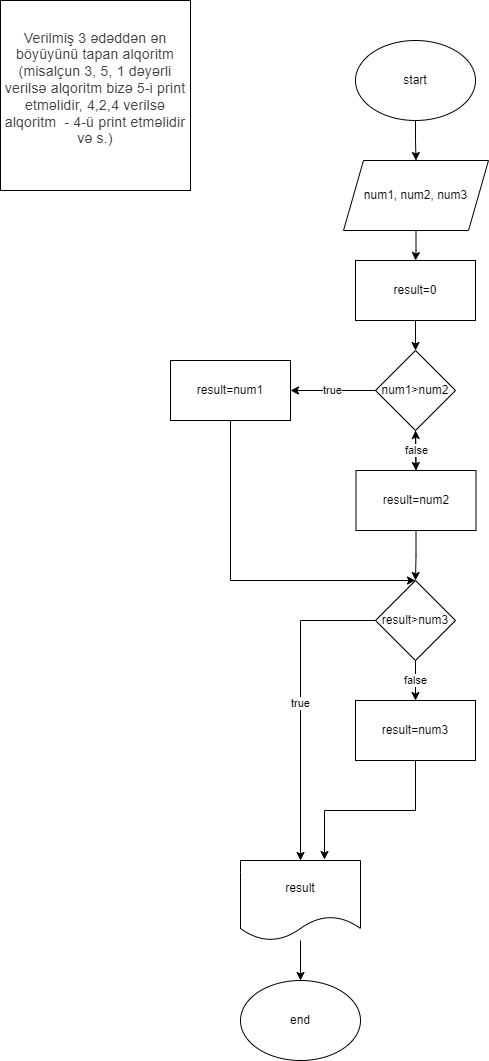

The diagram above was exported from draw.io. Its source (the exported page's mxGraphModel, read from the mxfile embedded in the PNG):
<mxGraphModel dx="876" dy="468" grid="1" gridSize="10" guides="1" tooltips="1" connect="1" arrows="1" fold="1" page="1" pageScale="1" pageWidth="850" pageHeight="1100" math="0" shadow="0">
  <root>
    <mxCell id="0" />
    <mxCell id="1" parent="0" />
    <mxCell id="1jZfgVjVs7spo2iAoXfG-127" value="&#10;&lt;span style=&quot;color: rgb(60, 64, 67); font-family: Roboto, Arial, sans-serif; font-size: 14px; font-style: normal; font-variant-ligatures: normal; font-variant-caps: normal; font-weight: 400; letter-spacing: 0.2px; orphans: 2; text-align: start; text-indent: 0px; text-transform: none; widows: 2; word-spacing: 0px; -webkit-text-stroke-width: 0px; white-space: normal; text-decoration-thickness: initial; text-decoration-style: initial; text-decoration-color: initial; display: inline !important; float: none;&quot;&gt;Verilmiş 3 ədəddən ən böyüyünü tapan alqoritm (misalçun 3, 5, 1 dəyərli verilsə alqoritm bizə 5-i print etməlidir, 4,2,4 verilsə alqoritm&amp;nbsp; - 4-ü print etməlidir və s.)&lt;/span&gt;&#10;&#10;" style="whiteSpace=wrap;html=1;aspect=fixed;" vertex="1" parent="1">
      <mxGeometry x="10" y="10" width="190" height="190" as="geometry" />
    </mxCell>
    <mxCell id="1jZfgVjVs7spo2iAoXfG-130" style="edgeStyle=orthogonalEdgeStyle;rounded=0;orthogonalLoop=1;jettySize=auto;html=1;entryX=0.5;entryY=0;entryDx=0;entryDy=0;" edge="1" parent="1" source="1jZfgVjVs7spo2iAoXfG-128" target="1jZfgVjVs7spo2iAoXfG-129">
      <mxGeometry relative="1" as="geometry" />
    </mxCell>
    <mxCell id="1jZfgVjVs7spo2iAoXfG-128" value="start" style="ellipse;whiteSpace=wrap;html=1;" vertex="1" parent="1">
      <mxGeometry x="365" y="50" width="120" height="80" as="geometry" />
    </mxCell>
    <mxCell id="1jZfgVjVs7spo2iAoXfG-132" style="edgeStyle=orthogonalEdgeStyle;rounded=0;orthogonalLoop=1;jettySize=auto;html=1;entryX=0.5;entryY=0;entryDx=0;entryDy=0;" edge="1" parent="1" source="1jZfgVjVs7spo2iAoXfG-129" target="1jZfgVjVs7spo2iAoXfG-131">
      <mxGeometry relative="1" as="geometry" />
    </mxCell>
    <mxCell id="1jZfgVjVs7spo2iAoXfG-129" value="num1, num2, num3" style="shape=parallelogram;perimeter=parallelogramPerimeter;whiteSpace=wrap;html=1;fixedSize=1;" vertex="1" parent="1">
      <mxGeometry x="353" y="170" width="145" height="70" as="geometry" />
    </mxCell>
    <mxCell id="1jZfgVjVs7spo2iAoXfG-134" style="edgeStyle=orthogonalEdgeStyle;rounded=0;orthogonalLoop=1;jettySize=auto;html=1;entryX=0.5;entryY=0;entryDx=0;entryDy=0;" edge="1" parent="1" source="1jZfgVjVs7spo2iAoXfG-131" target="1jZfgVjVs7spo2iAoXfG-133">
      <mxGeometry relative="1" as="geometry" />
    </mxCell>
    <mxCell id="1jZfgVjVs7spo2iAoXfG-131" value="result=0" style="rounded=0;whiteSpace=wrap;html=1;" vertex="1" parent="1">
      <mxGeometry x="365" y="270" width="120" height="60" as="geometry" />
    </mxCell>
    <mxCell id="1jZfgVjVs7spo2iAoXfG-136" value="true" style="edgeStyle=orthogonalEdgeStyle;rounded=0;orthogonalLoop=1;jettySize=auto;html=1;entryX=1;entryY=0.5;entryDx=0;entryDy=0;" edge="1" parent="1" source="1jZfgVjVs7spo2iAoXfG-133" target="1jZfgVjVs7spo2iAoXfG-135">
      <mxGeometry relative="1" as="geometry" />
    </mxCell>
    <mxCell id="1jZfgVjVs7spo2iAoXfG-138" style="edgeStyle=orthogonalEdgeStyle;rounded=0;orthogonalLoop=1;jettySize=auto;html=1;entryX=0.5;entryY=0;entryDx=0;entryDy=0;" edge="1" parent="1" source="1jZfgVjVs7spo2iAoXfG-133" target="1jZfgVjVs7spo2iAoXfG-137">
      <mxGeometry relative="1" as="geometry" />
    </mxCell>
    <mxCell id="1jZfgVjVs7spo2iAoXfG-133" value="num1&amp;gt;num2" style="rhombus;whiteSpace=wrap;html=1;" vertex="1" parent="1">
      <mxGeometry x="385" y="360" width="80" height="80" as="geometry" />
    </mxCell>
    <mxCell id="1jZfgVjVs7spo2iAoXfG-142" style="edgeStyle=orthogonalEdgeStyle;rounded=0;orthogonalLoop=1;jettySize=auto;html=1;entryX=0.5;entryY=0;entryDx=0;entryDy=0;" edge="1" parent="1" source="1jZfgVjVs7spo2iAoXfG-135" target="1jZfgVjVs7spo2iAoXfG-140">
      <mxGeometry relative="1" as="geometry">
        <Array as="points">
          <mxPoint x="240" y="590" />
        </Array>
      </mxGeometry>
    </mxCell>
    <mxCell id="1jZfgVjVs7spo2iAoXfG-135" value="result=num1" style="rounded=0;whiteSpace=wrap;html=1;" vertex="1" parent="1">
      <mxGeometry x="180" y="370" width="120" height="60" as="geometry" />
    </mxCell>
    <mxCell id="1jZfgVjVs7spo2iAoXfG-139" value="false" style="edgeStyle=orthogonalEdgeStyle;rounded=0;orthogonalLoop=1;jettySize=auto;html=1;" edge="1" parent="1" source="1jZfgVjVs7spo2iAoXfG-137" target="1jZfgVjVs7spo2iAoXfG-133">
      <mxGeometry relative="1" as="geometry" />
    </mxCell>
    <mxCell id="1jZfgVjVs7spo2iAoXfG-141" style="edgeStyle=orthogonalEdgeStyle;rounded=0;orthogonalLoop=1;jettySize=auto;html=1;entryX=0.5;entryY=0;entryDx=0;entryDy=0;" edge="1" parent="1" source="1jZfgVjVs7spo2iAoXfG-137" target="1jZfgVjVs7spo2iAoXfG-140">
      <mxGeometry relative="1" as="geometry" />
    </mxCell>
    <mxCell id="1jZfgVjVs7spo2iAoXfG-137" value="result=num2" style="rounded=0;whiteSpace=wrap;html=1;" vertex="1" parent="1">
      <mxGeometry x="365.5" y="480" width="120" height="60" as="geometry" />
    </mxCell>
    <mxCell id="1jZfgVjVs7spo2iAoXfG-144" value="false" style="edgeStyle=orthogonalEdgeStyle;rounded=0;orthogonalLoop=1;jettySize=auto;html=1;entryX=0.5;entryY=0;entryDx=0;entryDy=0;" edge="1" parent="1" source="1jZfgVjVs7spo2iAoXfG-140" target="1jZfgVjVs7spo2iAoXfG-143">
      <mxGeometry relative="1" as="geometry" />
    </mxCell>
    <mxCell id="1jZfgVjVs7spo2iAoXfG-146" value="true" style="edgeStyle=orthogonalEdgeStyle;rounded=0;orthogonalLoop=1;jettySize=auto;html=1;" edge="1" parent="1" source="1jZfgVjVs7spo2iAoXfG-140" target="1jZfgVjVs7spo2iAoXfG-145">
      <mxGeometry relative="1" as="geometry" />
    </mxCell>
    <mxCell id="1jZfgVjVs7spo2iAoXfG-140" value="result&amp;gt;num3" style="rhombus;whiteSpace=wrap;html=1;" vertex="1" parent="1">
      <mxGeometry x="385" y="590" width="80" height="80" as="geometry" />
    </mxCell>
    <mxCell id="1jZfgVjVs7spo2iAoXfG-143" value="result=num3" style="rounded=0;whiteSpace=wrap;html=1;" vertex="1" parent="1">
      <mxGeometry x="365" y="710" width="120" height="60" as="geometry" />
    </mxCell>
    <mxCell id="1jZfgVjVs7spo2iAoXfG-149" style="edgeStyle=orthogonalEdgeStyle;rounded=0;orthogonalLoop=1;jettySize=auto;html=1;" edge="1" parent="1" source="1jZfgVjVs7spo2iAoXfG-145" target="1jZfgVjVs7spo2iAoXfG-148">
      <mxGeometry relative="1" as="geometry" />
    </mxCell>
    <mxCell id="1jZfgVjVs7spo2iAoXfG-145" value="result" style="shape=document;whiteSpace=wrap;html=1;boundedLbl=1;" vertex="1" parent="1">
      <mxGeometry x="250" y="870" width="120" height="80" as="geometry" />
    </mxCell>
    <mxCell id="1jZfgVjVs7spo2iAoXfG-147" style="edgeStyle=orthogonalEdgeStyle;rounded=0;orthogonalLoop=1;jettySize=auto;html=1;entryX=0.7;entryY=-0.012;entryDx=0;entryDy=0;entryPerimeter=0;" edge="1" parent="1" source="1jZfgVjVs7spo2iAoXfG-143" target="1jZfgVjVs7spo2iAoXfG-145">
      <mxGeometry relative="1" as="geometry" />
    </mxCell>
    <mxCell id="1jZfgVjVs7spo2iAoXfG-148" value="end" style="ellipse;whiteSpace=wrap;html=1;" vertex="1" parent="1">
      <mxGeometry x="250" y="990" width="120" height="80" as="geometry" />
    </mxCell>
  </root>
</mxGraphModel>